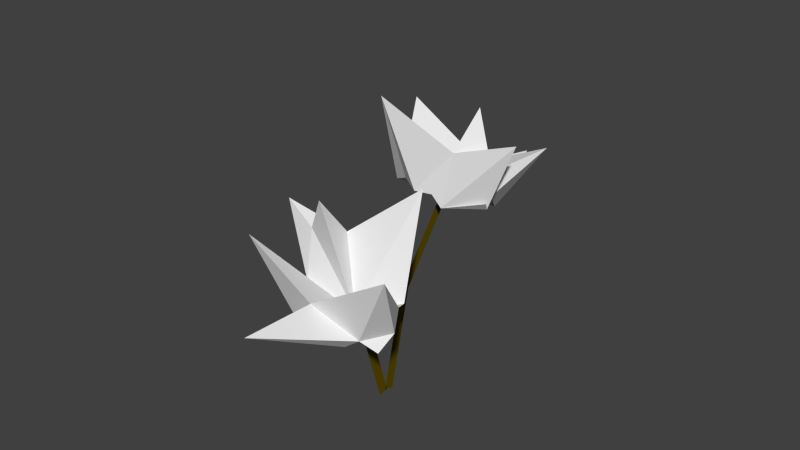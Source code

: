 # Source: Flowers2.blend  (saved by Blender 2.74.0; exported with 4.5.12 LTS)
import bpy
from mathutils import Matrix  # noqa: F401  (used for matrix-valued properties, if any)

bpy.ops.wm.read_factory_settings(use_empty=True)
scene = bpy.context.scene
scene.name = 'Scene'

# ---- collections
col_collection_1 = bpy.data.collections.new('Collection 1'); scene.collection.children.link(col_collection_1)

# ---- materials (node trees are filled in below, after node groups)
mat_stem = bpy.data.materials.new('Stem')
mat_stem.alpha_threshold = 0.0
mat_stem.use_transparent_shadow = False
mat_stem.diffuse_color = (0.1128, 0.07777, 0.0, 1.0)
mat_stem.roughness = 0.5
mat_flower = bpy.data.materials.new('Flower')
mat_flower.alpha_threshold = 0.0
mat_flower.use_transparent_shadow = False
mat_flower.roughness = 0.5

# ---- material node trees

# ---- world
world_world = bpy.data.worlds.new('World'); scene.world = world_world
world_world.color = (0.05088, 0.05088, 0.05088)
world_world.use_sun_shadow = False
world_world.sun_shadow_jitter_overblur = 0.0
world_world.cycles.sampling_method = 'MANUAL'
world_world.cycles.sample_map_resolution = 256

# ---- meshes
me_plane = bpy.data.meshes.new('Plane')
me_plane.from_pydata([(0.00956, 0.1691, -0.0005457), (0.1063, -0.03771, -0.0005457), (0.01209, 0.2656, -0.0005457), (0.1089, 0.05882, -0.0005457), (-0.06198, 0.6569, -0.0005457), (-0.05945, 0.7534, -0.0005457), (0.03283, -0.2057, -0.0005457), (0.1064, -0.01307, -0.0005457), (0.03475, -0.2957, -0.0005457), (0.1083, -0.103, -0.0005457), (-0.02153, -0.6602, -0.0005457), (-0.01961, -0.7501, -0.0005457)], [], [(0, 1, 3, 2), (0, 2, 5, 4), (6, 8, 9, 7), (6, 10, 11, 8)])
me_plane.materials.append(mat_stem)
me_plane.use_remesh_preserve_volume = False
me_plane.use_remesh_preserve_attributes = False
me_plane.use_mirror_vertex_groups = False
me_plane.update()
me_grid = bpy.data.meshes.new('Grid')
me_grid.from_pydata([(-0.07333, -0.2226, 0.06448), (-0.0005517, -0.2188, 0.09979), (0.04871, -0.2139, 0.06931), (-0.1331, -0.1854, 0.03496), (0.1076, -0.1679, 0.08973), (0.1443, -0.119, 0.06194), (-0.1301, -0.133, 0.07505), (-0.1444, -0.2679, 0.3304), (0.2612, -0.256, 0.3457), (0.008741, -0.06417, 0.05075), (-0.09274, 0.01523, 0.1731), (0.189, -0.008213, 0.2185), (0.1506, -0.05746, 0.06626), (-0.3027, 0.1227, 0.2251), (0.1432, 0.03194, 0.3735), (0.147, -0.01829, 0.02969), (0.06084, 0.2538, 0.292), (0.2445, 0.1946, 0.2941), (-0.127, -0.07881, 0.04141), (0.08857, 0.1184, 0.09726), (0.1645, 0.127, 0.08463), (0.1283, 0.125, 0.06244), (-0.04287, 0.1108, 0.04837), (0.1664, 0.09637, 0.2445), (0.5297, 0.02868, -0.2935), (0.4865, 0.01216, -0.227), (0.4284, 0.009316, -0.2275), (0.5636, 0.002849, -0.3569), (0.3877, -0.04444, -0.1894), (0.3402, -0.08982, -0.2033), (0.5804, -0.05644, -0.333), (0.732, 0.02709, -0.1014), (0.3955, -0.02044, 0.1208), (0.4474, -0.1302, -0.2948), (0.5954, -0.2234, -0.2631), (0.381, -0.2321, -0.07347), (0.335, -0.1513, -0.2092), (0.7973, -0.3214, -0.3523), (0.5004, -0.2977, 0.02238), (0.3174, -0.1822, -0.2495), (0.5196, -0.4921, -0.1341), (0.3669, -0.4496, -0.02401), (0.5582, -0.1031, -0.3705), (0.3979, -0.3242, -0.2525), (0.3265, -0.3363, -0.225), (0.3456, -0.3271, -0.2619), (0.4839, -0.2967, -0.3601), (0.4104, -0.3376, -0.08546)], [], [(1, 7, 0), (2, 8, 9), (4, 8, 2), (6, 7, 10), (9, 8, 11), (8, 5, 11), (5, 12, 11), (18, 6, 13), (18, 13, 22), (11, 12, 15), (7, 1, 9, 10), (10, 9, 16), (23, 11, 17), (11, 15, 17), (19, 16, 9), (10, 16, 22), (6, 3, 0), (8, 4, 5), (0, 7, 6), (9, 11, 14), (9, 14, 23), (14, 11, 23), (19, 17, 21), (17, 15, 21), (13, 10, 22), (1, 2, 9), (13, 6, 10), (21, 15, 20), (16, 19, 22), (17, 19, 23), (19, 9, 23), (25, 31, 24), (26, 32, 33), (28, 32, 26), (30, 31, 34), (33, 32, 35), (32, 29, 35), (29, 36, 35), (42, 30, 37), (42, 37, 46), (35, 36, 39), (31, 25, 33, 34), (34, 33, 40), (47, 35, 41), (35, 39, 41), (43, 40, 33), (34, 40, 46), (30, 27, 24), (32, 28, 29), (24, 31, 30), (33, 35, 38), (33, 38, 47), (38, 35, 47), (43, 41, 45), (41, 39, 45), (37, 34, 46), (25, 26, 33), (37, 30, 34), (45, 39, 44), (40, 43, 46), (41, 43, 47), (43, 33, 47)])
me_grid.materials.append(mat_flower)
me_grid.use_remesh_preserve_volume = False
me_grid.use_remesh_preserve_attributes = False
me_grid.use_mirror_vertex_groups = False
me_grid.update()

# ---- objects
ob_stems = bpy.data.objects.new('Stems', me_plane)
ob_flower = bpy.data.objects.new('Flower', me_grid)

# ---- transforms, parenting, visibility, modifiers, constraints
ob_stems.location = (0.0, 0.0, 0.5949)
ob_stems.rotation_euler = (-0.0, 1.571, 0.0)
ob_stems.scale = (5.744, 0.6343, 1.0)
ob_stems.lineart.crease_threshold = 0.0
ob_flower.location = (0.05561, 0.4975, 0.85)
ob_flower.rotation_euler = (-0.1124, -0.3147, -1.221)
ob_flower.scale = (1.571, 1.571, 1.571)
ob_flower.lineart.crease_threshold = 0.0

# ---- collection membership
col_collection_1.objects.link(ob_stems)
col_collection_1.objects.link(ob_flower)

# ---- scene / render settings (as saved in the file)
scene.frame_start = 1; scene.frame_end = 250; scene.frame_set(1)
scene.render.engine = 'BLENDER_EEVEE_NEXT'
scene.render.resolution_percentage = 50
scene.render.dither_intensity = 0.0
scene.cycles.use_denoising = False
scene.cycles.samples = 10
scene.cycles.sampling_pattern = 'TABULATED_SOBOL'
scene.cycles.light_sampling_threshold = 0.0
scene.cycles.use_adaptive_sampling = False
scene.cycles.use_light_tree = False
scene.cycles.blur_glossy = 0.0
scene.cycles.pixel_filter_type = 'GAUSSIAN'
scene.cycles.sample_clamp_indirect = 0.0
scene.view_settings.view_transform = 'Standard'
bpy.context.view_layer.update()

# ---- added for rendering (the .blend has no active camera and no usable light): camera, sun
cam_auto = bpy.data.cameras.new('AutoCamera')
cam_auto.lens = 50.0
cam_auto.sensor_width = 36.0
cam_auto.clip_end = 1000.0
ob_auto_camera = bpy.data.objects.new('AutoCamera', cam_auto)
scene.collection.objects.link(ob_auto_camera)
ob_auto_camera.location = (3.16398, -3.69712, 3.44926)
ob_auto_camera.rotation_euler = (1.09748, -7.21219e-08, 0.694738)
scene.camera = ob_auto_camera
light_auto_sun = bpy.data.lights.new('AutoSun', 'SUN')
light_auto_sun.energy = 3.0
light_auto_sun.angle = 0.0523599
ob_auto_sun = bpy.data.objects.new('AutoSun', light_auto_sun)
scene.collection.objects.link(ob_auto_sun)
ob_auto_sun.rotation_euler = (0.872665, 0.174533, 0.523599)
bpy.context.view_layer.update()
